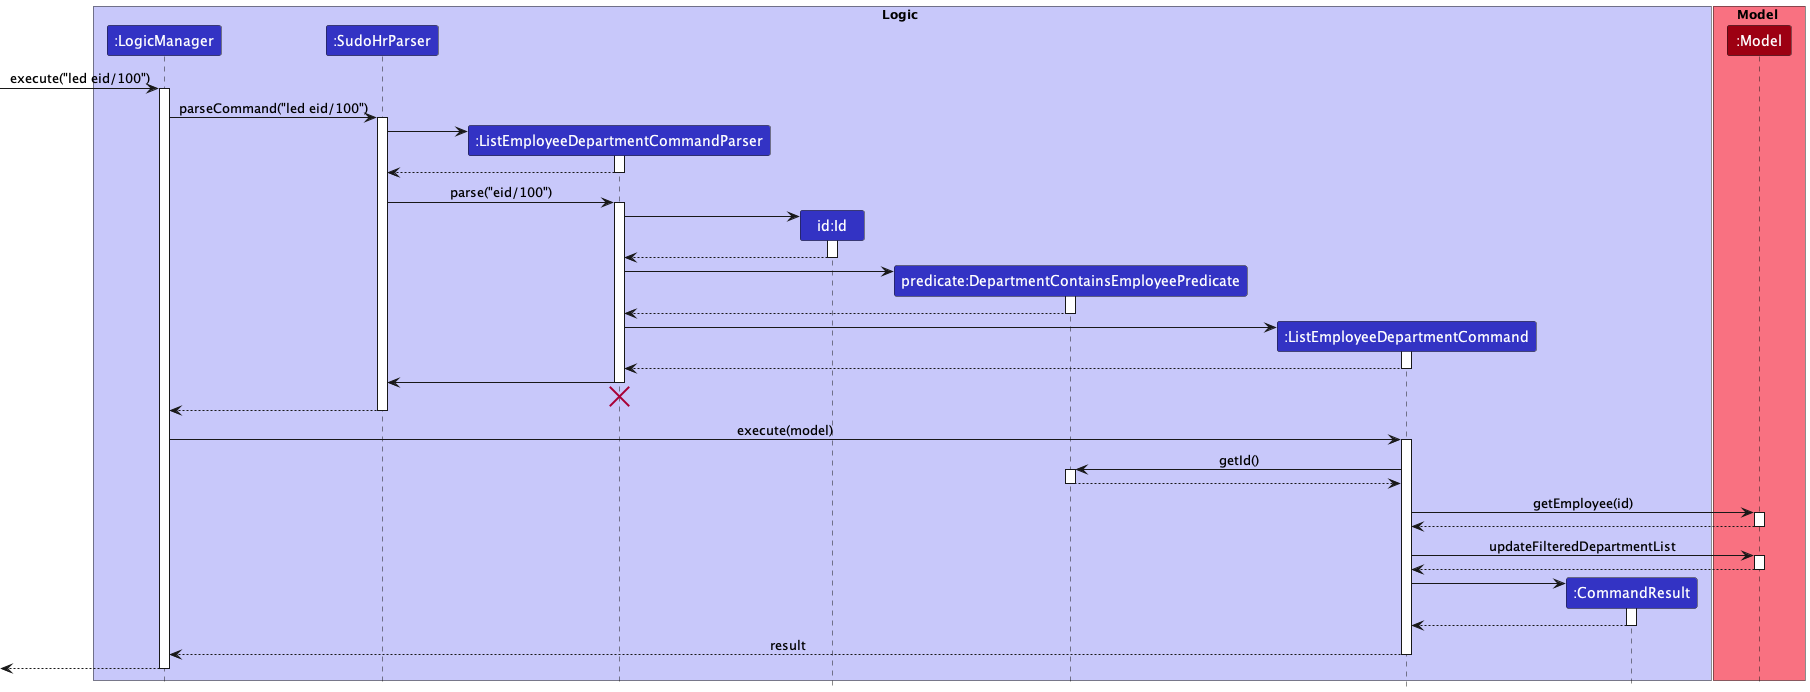

The diagram above was rendered by PlantUML. Its source (embedded in the PNG):
@startuml
!include ../../style.puml

box Logic LOGIC_COLOR_T1
participant ":LogicManager" as LogicManager LOGIC_COLOR
participant ":SudoHrParser" as SudoHrParser LOGIC_COLOR
participant ":ListEmployeeDepartmentCommandParser" as ListEmployeeDepartmentCommandParser LOGIC_COLOR
participant "id:Id" as Id LOGIC_COLOR
participant "predicate:DepartmentContainsEmployeePredicate" as DepartmentContainsEmployeePredicate LOGIC_COLOR
participant ":ListEmployeeDepartmentCommand" as ListEmployeeDepartmentCommand LOGIC_COLOR
participant ":CommandResult" as CommandResult LOGIC_COLOR
end box

box Model MODEL_COLOR_T1
participant ":Model" as Model MODEL_COLOR
end box

[-> LogicManager : execute("led eid/100")
activate LogicManager

LogicManager -> SudoHrParser : parseCommand("led eid/100")
activate SudoHrParser

create ListEmployeeDepartmentCommandParser
SudoHrParser -> ListEmployeeDepartmentCommandParser
activate ListEmployeeDepartmentCommandParser

ListEmployeeDepartmentCommandParser --> SudoHrParser
deactivate ListEmployeeDepartmentCommandParser

SudoHrParser -> ListEmployeeDepartmentCommandParser: parse("eid/100")
activate ListEmployeeDepartmentCommandParser

create Id
ListEmployeeDepartmentCommandParser -> Id
activate Id

Id --> ListEmployeeDepartmentCommandParser
deactivate Id

create DepartmentContainsEmployeePredicate
ListEmployeeDepartmentCommandParser -> DepartmentContainsEmployeePredicate
activate DepartmentContainsEmployeePredicate

DepartmentContainsEmployeePredicate --> ListEmployeeDepartmentCommandParser
deactivate DepartmentContainsEmployeePredicate

create ListEmployeeDepartmentCommand
ListEmployeeDepartmentCommandParser -> ListEmployeeDepartmentCommand
activate ListEmployeeDepartmentCommand

ListEmployeeDepartmentCommand --> ListEmployeeDepartmentCommandParser
deactivate ListEmployeeDepartmentCommand

ListEmployeeDepartmentCommandParser -> SudoHrParser
deactivate ListEmployeeDepartmentCommandParser

ListEmployeeDepartmentCommandParser -[hidden]-> SudoHrParser
destroy ListEmployeeDepartmentCommandParser

SudoHrParser --> LogicManager
deactivate SudoHrParser

LogicManager -> ListEmployeeDepartmentCommand : execute(model)
activate ListEmployeeDepartmentCommand

ListEmployeeDepartmentCommand -> DepartmentContainsEmployeePredicate : getId()
activate DepartmentContainsEmployeePredicate

DepartmentContainsEmployeePredicate --> ListEmployeeDepartmentCommand
deactivate DepartmentContainsEmployeePredicate

ListEmployeeDepartmentCommand -> Model : getEmployee(id)
activate Model

Model --> ListEmployeeDepartmentCommand
deactivate Model

ListEmployeeDepartmentCommand -> Model : updateFilteredDepartmentList
activate Model

Model --> ListEmployeeDepartmentCommand
deactivate Model

create CommandResult
ListEmployeeDepartmentCommand -> CommandResult
activate CommandResult

CommandResult --> ListEmployeeDepartmentCommand
deactivate CommandResult

ListEmployeeDepartmentCommand --> LogicManager : result
deactivate ListEmployeeDepartmentCommand

[<--LogicManager
deactivate LogicManager
@enduml